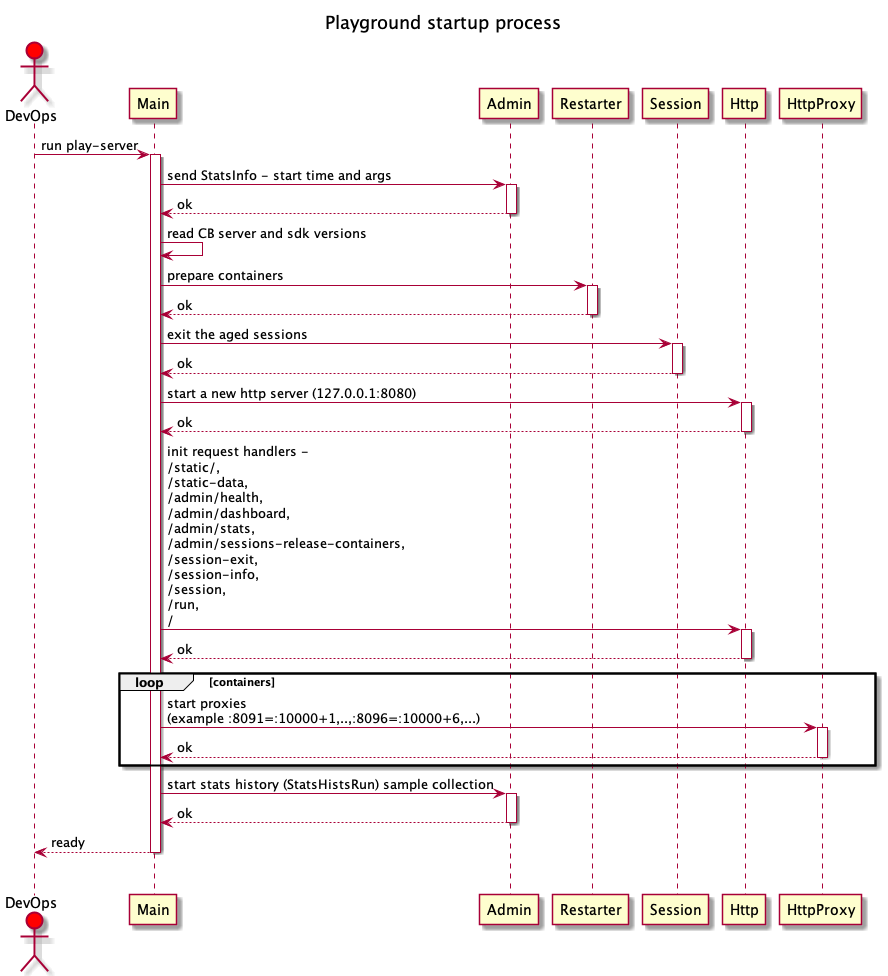

The diagram above was rendered by PlantUML. Its source (embedded in the PNG):
@startuml Playground_startup
title Playground startup process
skinparam Style strict
actor DevOps #red
participant Main
participant Admin
participant Restarter
participant Session
participant Http
participant HttpProxy


DevOps -> Main : run play-server
activate Main
Main -> Admin ++ : send StatsInfo - start time and args
return ok
Main -> Main : read CB server and sdk versions
Main -> Restarter ++ : prepare containers
return ok
Main -> Session ++ : exit the aged sessions
return ok
 
Main -> Http ++ : start a new http server (127.0.0.1:8080)
return ok
Main -> Http ++ : init request handlers - \n/static/, \n/static-data, \n/admin/health, \n/admin/dashboard, \n/admin/stats, \n/admin/sessions-release-containers, \n/session-exit, \n/session-info, \n/session, \n/run, \n/
return ok
loop containers
    Main -> HttpProxy ++ : start proxies \n(example :8091=:10000+1,..,:8096=:10000+6,...)
    return ok        
end
Main -> Admin ++ : start stats history (StatsHistsRun) sample collection
return ok
DevOps <-- Main : ready
deactivate Main
|||


@enduml